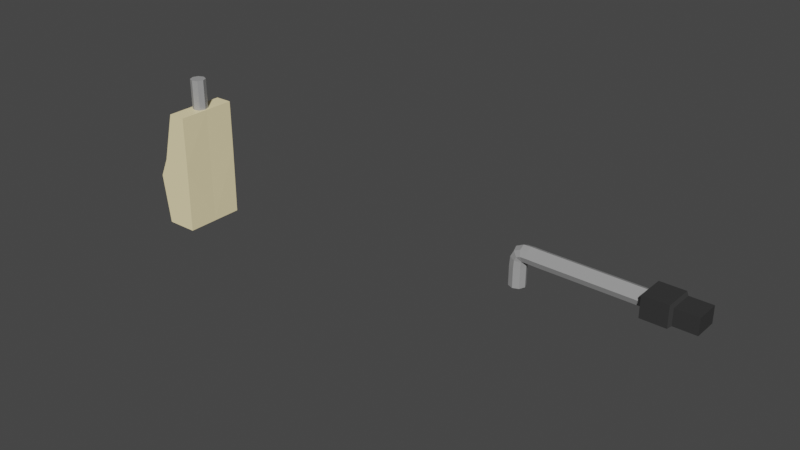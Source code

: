 # Source: computerMouse.blend  (saved by Blender 2.93.21; exported with 4.5.12 LTS)
import bpy
from mathutils import Matrix  # noqa: F401  (used for matrix-valued properties, if any)

bpy.ops.wm.read_factory_settings(use_empty=True)
scene = bpy.context.scene
scene.name = 'Scene'

# ---- collections
col_collection = bpy.data.collections.new('Collection'); scene.collection.children.link(col_collection)

# ---- materials (node trees are filled in below, after node groups)
mat_mouse = bpy.data.materials.new('Mouse')
mat_mouse.alpha_threshold = 0.0
mat_mouse.use_transparent_shadow = False
mat_mouse.line_color = (0.0, 0.0, 0.0, 1.0)
mat_mousebutton = bpy.data.materials.new('MouseButton')
mat_mousebutton.use_transparent_shadow = False
mat_cable = bpy.data.materials.new('cable')
mat_cable.use_transparent_shadow = False
mat_usb = bpy.data.materials.new('USB')
mat_usb.use_transparent_shadow = False
mat_cable_003 = bpy.data.materials.new('cable.003')
mat_cable_003.use_transparent_shadow = False
mat_cable_002 = bpy.data.materials.new('cable.002')
mat_cable_002.use_transparent_shadow = False

# ---- material node trees
mat_mouse.use_nodes = True; mat_mouse.node_tree.nodes.clear()
_N = mat_mouse.node_tree.nodes; _L = mat_mouse.node_tree.links
n0 = _N.new('ShaderNodeOutputMaterial'); n0.name = 'Material Output'; n0.location = (300, 300)
n1 = _N.new('ShaderNodeBsdfPrincipled'); n1.name = 'Principled BSDF'; n1.location = (10, 300)
n1.distribution = 'GGX'
n1.subsurface_method = 'BURLEY'
n1.inputs[0].default_value = (1.0, 0.8564, 0.501, 1.0)
n1.inputs[2].default_value = 0.4
n1.inputs[3].default_value = 1.45
n1.inputs[27].default_value = (0.0, 0.0, 0.0, 1.0)
n1.inputs[28].default_value = 1.0
_L.new(n1.outputs[0], n0.inputs[0])
n0.is_active_output = True
mat_mousebutton.use_nodes = True; mat_mousebutton.node_tree.nodes.clear()
_N = mat_mousebutton.node_tree.nodes; _L = mat_mousebutton.node_tree.links
n0 = _N.new('ShaderNodeBsdfPrincipled'); n0.name = 'Principled BSDF'; n0.location = (10, 300)
n0.distribution = 'GGX'
n0.subsurface_method = 'BURLEY'
n0.inputs[0].default_value = (0.8689, 0.6736, 0.3762, 1.0)
n0.inputs[3].default_value = 1.45
n0.inputs[27].default_value = (0.0, 0.0, 0.0, 1.0)
n0.inputs[28].default_value = 1.0
n1 = _N.new('ShaderNodeOutputMaterial'); n1.name = 'Material Output'; n1.location = (300, 300)
_L.new(n0.outputs[0], n1.inputs[0])
n1.is_active_output = True
mat_cable.use_nodes = True; mat_cable.node_tree.nodes.clear()
_N = mat_cable.node_tree.nodes; _L = mat_cable.node_tree.links
n0 = _N.new('ShaderNodeBsdfPrincipled'); n0.name = 'Principled BSDF'; n0.location = (10, 300)
n0.distribution = 'GGX'
n0.subsurface_method = 'BURLEY'
n0.inputs[0].default_value = (0.3424, 0.3424, 0.3424, 1.0)
n0.inputs[3].default_value = 1.45
n0.inputs[27].default_value = (0.0, 0.0, 0.0, 1.0)
n0.inputs[28].default_value = 1.0
n1 = _N.new('ShaderNodeOutputMaterial'); n1.name = 'Material Output'; n1.location = (300, 300)
_L.new(n0.outputs[0], n1.inputs[0])
n1.is_active_output = True
mat_usb.use_nodes = True; mat_usb.node_tree.nodes.clear()
_N = mat_usb.node_tree.nodes; _L = mat_usb.node_tree.links
n0 = _N.new('ShaderNodeBsdfPrincipled'); n0.name = 'Principled BSDF'; n0.location = (10, 300)
n0.distribution = 'GGX'
n0.subsurface_method = 'BURLEY'
n0.inputs[0].default_value = (0.03522, 0.03522, 0.03522, 1.0)
n0.inputs[3].default_value = 1.45
n0.inputs[27].default_value = (0.0, 0.0, 0.0, 1.0)
n0.inputs[28].default_value = 1.0
n1 = _N.new('ShaderNodeOutputMaterial'); n1.name = 'Material Output'; n1.location = (300, 300)
_L.new(n0.outputs[0], n1.inputs[0])
n1.is_active_output = True
mat_cable_003.use_nodes = True; mat_cable_003.node_tree.nodes.clear()
_N = mat_cable_003.node_tree.nodes; _L = mat_cable_003.node_tree.links
n0 = _N.new('ShaderNodeBsdfPrincipled'); n0.name = 'Principled BSDF'; n0.location = (10, 300)
n0.distribution = 'GGX'
n0.subsurface_method = 'BURLEY'
n0.inputs[0].default_value = (0.3424, 0.3424, 0.3424, 1.0)
n0.inputs[3].default_value = 1.45
n0.inputs[27].default_value = (0.0, 0.0, 0.0, 1.0)
n0.inputs[28].default_value = 1.0
n1 = _N.new('ShaderNodeOutputMaterial'); n1.name = 'Material Output'; n1.location = (300, 300)
_L.new(n0.outputs[0], n1.inputs[0])
n1.is_active_output = True
mat_cable_002.use_nodes = True; mat_cable_002.node_tree.nodes.clear()
_N = mat_cable_002.node_tree.nodes; _L = mat_cable_002.node_tree.links
n0 = _N.new('ShaderNodeBsdfPrincipled'); n0.name = 'Principled BSDF'; n0.location = (10, 300)
n0.distribution = 'GGX'
n0.subsurface_method = 'BURLEY'
n0.inputs[0].default_value = (0.3424, 0.3424, 0.3424, 1.0)
n0.inputs[3].default_value = 1.45
n0.inputs[27].default_value = (0.0, 0.0, 0.0, 1.0)
n0.inputs[28].default_value = 1.0
n1 = _N.new('ShaderNodeOutputMaterial'); n1.name = 'Material Output'; n1.location = (300, 300)
_L.new(n0.outputs[0], n1.inputs[0])
n1.is_active_output = True

# ---- world
world_world = bpy.data.worlds.new('World'); scene.world = world_world
world_world.use_nodes = True; world_world.node_tree.nodes.clear()
_N = world_world.node_tree.nodes; _L = world_world.node_tree.links
n0 = _N.new('ShaderNodeOutputWorld'); n0.name = 'World Output'; n0.location = (300, 300)
n1 = _N.new('ShaderNodeBackground'); n1.name = 'Background'; n1.location = (10, 300)
n1.inputs[0].default_value = (0.05088, 0.05088, 0.05088, 1.0)
_L.new(n1.outputs[0], n0.inputs[0])
n0.is_active_output = True
world_world.color = (0.05088, 0.05088, 0.05088)
world_world.use_sun_shadow = False
world_world.sun_shadow_jitter_overblur = 0.0

# ---- meshes
me_cube_003 = bpy.data.meshes.new('Cube.003')
me_cube_003.from_pydata([(-1.0, -1.0, 0.1903), (-1.0, 1.0, 0.1903), (0.6633, -1.0, 0.4212), (0.6633, 1.0, 0.4212), (2.697, 0.6889, -0.1014), (2.697, -0.6889, -0.1014), (1.623, -0.6889, 0.1747), (1.623, 0.6889, 0.1747), (2.998, 1.0, -0.3066), (2.998, -1.0, -0.3066), (1.321, -1.0, 0.1243), (1.321, 1.0, 0.1243), (2.671, 0.6627, -0.1635), (2.671, -0.6627, -0.1635), (1.648, -0.6627, 0.09954), (1.648, 0.6627, 0.09954), (2.697, 0.6889, -0.17), (2.697, -0.6889, -0.17), (1.623, -0.6889, 0.106), (1.623, 0.6889, 0.106), (2.643, 0.6127, -0.04336), (2.643, -0.6127, -0.04336), (1.716, -0.6127, 0.1948), (1.716, 0.6127, 0.1948), (-1.0, 0.0, 0.1903), (0.6633, 0.0, 0.4212), (2.998, 0.0, -0.3066), (1.321, 0.0, 0.2521), (2.697, 0.0, -0.1014), (1.623, 0.0, 0.1747), (2.697, 0.0, -0.17), (1.623, 0.0, 0.106), (2.671, 0.0, -0.1635), (1.648, 0.0, 0.09954), (2.643, -0.05, -0.04336), (1.716, -0.05, 0.1948), (2.643, 0.05, -0.04336), (2.691, -0.6627, -0.08502), (1.668, -0.6627, 0.178), (1.716, 0.05, 0.1948), (2.691, 0.6627, -0.08502), (1.668, 0.6627, 0.178), (1.668, 0.0, 0.178), (2.691, 0.0, -0.08502), (-0.9925, -1.0, -0.8717), (0.6497, 1.0, -0.8913), (-0.9925, 1.0, -0.8717), (3.005, -1.0, -0.8993), (3.005, 1.0, -0.8993), (0.6497, -1.0, -0.8913), (1.313, -1.0, -0.8992), (1.313, 1.0, -0.8992), (3.005, 1.734e-08, -0.8993), (-0.9925, 6.539e-10, -0.8717)], [], [(53, 24, 1, 46), (46, 1, 3, 45), (49, 2, 0, 44), (25, 24, 0, 2), (52, 26, 9, 47), (4, 7, 19, 16), (51, 11, 8, 48), (45, 3, 11, 51), (25, 27, 11, 3), (28, 5, 9, 26), (5, 6, 10, 9), (7, 4, 8, 11), (29, 7, 11, 27), (12, 15, 41, 40), (28, 4, 16, 30), (29, 6, 18, 31), (6, 5, 17, 18), (32, 13, 17, 30), (13, 14, 18, 17), (15, 12, 16, 19), (33, 15, 19, 31), (39, 36, 20, 23), (32, 12, 40, 43), (33, 14, 38, 42), (14, 13, 37, 38), (15, 33, 42, 41), (13, 32, 43, 37), (22, 21, 34, 35), (14, 33, 31, 18), (12, 32, 30, 16), (7, 29, 31, 19), (5, 28, 30, 17), (6, 29, 27, 10), (4, 28, 26, 8), (2, 10, 27, 25), (48, 8, 26, 52), (3, 1, 24, 25), (44, 0, 24, 53), (34, 21, 37, 43), (21, 22, 38, 37), (22, 35, 42, 38), (35, 34, 43, 42), (23, 20, 40, 41), (39, 23, 41, 42), (20, 36, 43, 40), (36, 39, 42, 43), (2, 49, 50, 10), (10, 50, 47, 9), (44, 53, 46, 45, 51, 48, 52, 47, 50, 49)])
me_cube_003.polygons.foreach_set('material_index', [0, 0, 0, 0, 0, 0, 0, 0, 0, 0, 0, 0, 0, 1, 0, 0, 0, 0, 0, 0, 0, 1, 1, 1, 1, 1, 1, 1, 0, 0, 0, 0, 0, 0, 0, 0, 0, 0, 1, 1, 1, 1, 1, 1, 1, 1, 0, 0, 0])
_uv = me_cube_003.uv_layers.new(name='UVMap')
_uv.uv.foreach_set('vector', [0.5636, 0.125, 0.625, 0.125, 0.625, 0.25, 0.5636, 0.25, 0.5636, 0.25, 0.625, 0.25, 0.625, 0.5, 0.5636, 0.5, 0.5636, 0.75, 0.625, 0.75, 0.625, 1.0, 0.5636, 1.0, 0.625, 0.625, 0.875, 0.625, 0.875, 0.75, 0.625, 0.75, 0.5636, 0.625, 0.625, 0.625, 0.625, 0.75, 0.5636, 0.75, 0.625, 0.5389, 0.625, 0.5389, 0.625, 0.5389, 0.625, 0.5389, 0.5636, 0.5, 0.625, 0.5, 0.625, 0.5, 0.5636, 0.5, 0.5636, 0.5, 0.625, 0.5, 0.625, 0.5, 0.5636, 0.5, 0.625, 0.625, 0.625, 0.625, 0.625, 0.5, 0.625, 0.5, 0.625, 0.625, 0.625, 0.7111, 0.625, 0.75, 0.625, 0.625, 0.625, 0.7111, 0.625, 0.7111, 0.625, 0.75, 0.625, 0.75, 0.625, 0.5389, 0.625, 0.5389, 0.625, 0.5, 0.625, 0.5, 0.625, 0.625, 0.625, 0.5389, 0.625, 0.5, 0.625, 0.625, 0.625, 0.5422, 0.625, 0.5422, 0.625, 0.5422, 0.625, 0.5422, 0.625, 0.625, 0.625, 0.5389, 0.625, 0.5389, 0.625, 0.625, 0.625, 0.625, 0.625, 0.7111, 0.625, 0.7111, 0.625, 0.625, 0.625, 0.7111, 0.625, 0.7111, 0.625, 0.7111, 0.625, 0.7111, 0.625, 0.625, 0.625, 0.7078, 0.625, 0.7111, 0.625, 0.625, 0.625, 0.7078, 0.625, 0.7078, 0.625, 0.7111, 0.625, 0.7111, 0.625, 0.5422, 0.625, 0.5422, 0.625, 0.5389, 0.625, 0.5389, 0.625, 0.625, 0.625, 0.5422, 0.625, 0.5389, 0.625, 0.625, 0.625, 0.6187, 0.625, 0.6187, 0.625, 0.5484, 0.625, 0.5484, 0.625, 0.625, 0.625, 0.5422, 0.625, 0.5422, 0.625, 0.625, 0.625, 0.625, 0.625, 0.7078, 0.625, 0.7078, 0.625, 0.625, 0.625, 0.7078, 0.625, 0.7078, 0.625, 0.7078, 0.625, 0.7078, 0.625, 0.5422, 0.625, 0.625, 0.625, 0.625, 0.625, 0.5422, 0.625, 0.7078, 0.625, 0.625, 0.625, 0.625, 0.625, 0.7078, 0.625, 0.7016, 0.625, 0.7016, 0.625, 0.6312, 0.625, 0.6312, 0.625, 0.7078, 0.625, 0.625, 0.625, 0.625, 0.625, 0.7111, 0.625, 0.5422, 0.625, 0.625, 0.625, 0.625, 0.625, 0.5389, 0.625, 0.5389, 0.625, 0.625, 0.625, 0.625, 0.625, 0.5389, 0.625, 0.7111, 0.625, 0.625, 0.625, 0.625, 0.625, 0.7111, 0.625, 0.7111, 0.625, 0.625, 0.625, 0.625, 0.625, 0.75, 0.625, 0.5389, 0.625, 0.625, 0.625, 0.625, 0.625, 0.5, 0.625, 0.75, 0.625, 0.75, 0.625, 0.625, 0.625, 0.625, 0.5636, 0.5, 0.625, 0.5, 0.625, 0.625, 0.5636, 0.625, 0.625, 0.5, 0.875, 0.5, 0.875, 0.625, 0.625, 0.625, 0.5636, 0.0, 0.625, 0.0, 0.625, 0.125, 0.5636, 0.125, 0.625, 0.6312, 0.625, 0.7016, 0.625, 0.7078, 0.625, 0.625, 0.625, 0.7016, 0.625, 0.7016, 0.625, 0.7078, 0.625, 0.7078, 0.625, 0.7016, 0.625, 0.6312, 0.625, 0.625, 0.625, 0.7078, 0.625, 0.6312, 0.625, 0.6312, 0.625, 0.625, 0.625, 0.625, 0.625, 0.5484, 0.625, 0.5484, 0.625, 0.5422, 0.625, 0.5422, 0.625, 0.6187, 0.625, 0.5484, 0.625, 0.5422, 0.625, 0.625, 0.625, 0.5484, 0.625, 0.6187, 0.625, 0.625, 0.625, 0.5422, 0.625, 0.6187, 0.625, 0.6187, 0.625, 0.625, 0.625, 0.625, 0.625, 0.75, 0.5636, 0.75, 0.5636, 0.75, 0.625, 0.75, 0.625, 0.75, 0.5636, 0.75, 0.5636, 0.75, 0.625, 0.75, 0.5636, 1.0, 0.5636, 0.125, 0.5636, 0.25, 0.5636, 0.5, 0.5636, 0.5, 0.5636, 0.5, 0.5636, 0.625, 0.5636, 0.75, 0.5636, 0.75, 0.5636, 0.75])
me_cube_003.materials.append(mat_mouse)
me_cube_003.materials.append(mat_mousebutton)
me_cube_003.use_remesh_fix_poles = True
me_cube_003.use_remesh_preserve_attributes = False
me_cube_003.update()
me_cylinder = bpy.data.meshes.new('Cylinder')
me_cylinder.from_pydata([(0.0, 0.25, -0.3), (0.0, 0.25, 0.3), (0.1768, 0.1768, -0.3), (0.1768, 0.1768, 0.3), (0.25, -1.093e-08, -0.3), (0.25, -1.093e-08, 0.3), (0.1768, -0.1768, -0.3), (0.1768, -0.1768, 0.3), (-2.186e-08, -0.25, -0.3), (-2.186e-08, -0.25, 0.3), (-0.1768, -0.1768, -0.3), (-0.1768, -0.1768, 0.3), (-0.25, 2.981e-09, -0.3), (-0.25, 2.981e-09, 0.3), (-0.1768, 0.1768, -0.3), (-0.1768, 0.1768, 0.3)], [], [(0, 1, 3, 2), (2, 3, 5, 4), (4, 5, 7, 6), (6, 7, 9, 8), (8, 9, 11, 10), (10, 11, 13, 12), (3, 1, 15, 13, 11, 9, 7, 5), (12, 13, 15, 14), (14, 15, 1, 0), (0, 2, 4, 6, 8, 10, 12, 14)])
_uv = me_cylinder.uv_layers.new(name='UVMap')
_uv.uv.foreach_set('vector', [1.0, 0.5, 1.0, 1.0, 0.875, 1.0, 0.875, 0.5, 0.875, 0.5, 0.875, 1.0, 0.75, 1.0, 0.75, 0.5, 0.75, 0.5, 0.75, 1.0, 0.625, 1.0, 0.625, 0.5, 0.625, 0.5, 0.625, 1.0, 0.5, 1.0, 0.5, 0.5, 0.5, 0.5, 0.5, 1.0, 0.375, 1.0, 0.375, 0.5, 0.375, 0.5, 0.375, 1.0, 0.25, 1.0, 0.25, 0.5, 0.4197, 0.4197, 0.25, 0.49, 0.08029, 0.4197, 0.01, 0.25, 0.08029, 0.08029, 0.25, 0.01, 0.4197, 0.08029, 0.49, 0.25, 0.25, 0.5, 0.25, 1.0, 0.125, 1.0, 0.125, 0.5, 0.125, 0.5, 0.125, 1.0, 0.0, 1.0, 0.0, 0.5, 0.75, 0.49, 0.9197, 0.4197, 0.99, 0.25, 0.9197, 0.08029, 0.75, 0.01, 0.5803, 0.08029, 0.51, 0.25, 0.5803, 0.4197])
me_cylinder.materials.append(mat_cable)
me_cylinder.use_remesh_fix_poles = True
me_cylinder.use_remesh_preserve_attributes = False
me_cylinder.update()
me_cube_004 = bpy.data.meshes.new('Cube.004')
me_cube_004.from_pydata([(-0.2583, -0.2977, -0.2194), (-0.2583, -0.2977, 0.2194), (-0.2583, 0.2977, -0.2194), (-0.2583, 0.2977, 0.2194), (0.3085, -0.2488, -0.1705), (0.3085, -0.2488, 0.1705), (0.3085, 0.2488, -0.1705), (0.3085, 0.2488, 0.1705), (0.2583, 0.2977, 0.2194), (0.2583, 0.2977, -0.2194), (0.2583, -0.2977, -0.2194), (0.2583, -0.2977, 0.2194), (0.7745, 0.2488, 0.1705), (0.7745, 0.2488, -0.1705), (0.7745, -0.2488, -0.1705), (0.7745, -0.2488, 0.1705)], [], [(0, 1, 3, 2), (2, 3, 8, 9), (7, 5, 15, 12), (10, 11, 1, 0), (2, 9, 10, 0), (8, 3, 1, 11), (7, 6, 9, 8), (6, 4, 10, 9), (5, 7, 8, 11), (4, 5, 11, 10), (13, 12, 15, 14), (6, 7, 12, 13), (5, 4, 14, 15), (4, 6, 13, 14)])
_uv = me_cube_004.uv_layers.new(name='UVMap')
_uv.uv.foreach_set('vector', [0.375, 0.0, 0.625, 0.0, 0.625, 0.25, 0.375, 0.25, 0.375, 0.25, 0.625, 0.25, 0.625, 0.5, 0.375, 0.5, 0.5971, 0.5205, 0.5971, 0.7295, 0.5971, 0.7295, 0.5971, 0.5205, 0.375, 0.75, 0.625, 0.75, 0.625, 1.0, 0.375, 1.0, 0.125, 0.5, 0.375, 0.5, 0.375, 0.75, 0.125, 0.75, 0.625, 0.5, 0.875, 0.5, 0.875, 0.75, 0.625, 0.75, 0.5971, 0.5205, 0.4029, 0.5205, 0.375, 0.5, 0.625, 0.5, 0.4029, 0.5205, 0.4029, 0.7295, 0.375, 0.75, 0.375, 0.5, 0.5971, 0.7295, 0.5971, 0.5205, 0.625, 0.5, 0.625, 0.75, 0.4029, 0.7295, 0.5971, 0.7295, 0.625, 0.75, 0.375, 0.75, 0.4029, 0.5205, 0.5971, 0.5205, 0.5971, 0.7295, 0.4029, 0.7295, 0.4029, 0.5205, 0.5971, 0.5205, 0.5971, 0.5205, 0.4029, 0.5205, 0.5971, 0.7295, 0.4029, 0.7295, 0.4029, 0.7295, 0.5971, 0.7295, 0.4029, 0.7295, 0.4029, 0.5205, 0.4029, 0.5205, 0.4029, 0.7295])
me_cube_004.materials.append(mat_usb)
me_cube_004.use_remesh_fix_poles = True
me_cube_004.use_remesh_preserve_attributes = False
me_cube_004.update()
me_cylinder_004 = bpy.data.meshes.new('Cylinder.004')
me_cylinder_004.from_pydata([(-2.303e-07, 0.25, 0.4066), (-2.303e-07, 0.25, 1.007), (0.1768, 0.1768, 0.4066), (0.1768, 0.1768, 1.007), (0.25, -1.093e-08, 0.4066), (0.25, -1.093e-08, 1.007), (0.1768, -0.1768, 0.4066), (0.1768, -0.1768, 1.007), (-2.521e-07, -0.25, 0.4066), (-2.521e-07, -0.25, 1.007), (-0.1768, -0.1768, 0.4066), (-0.1768, -0.1768, 1.007), (-0.25, 2.981e-09, 0.4066), (-0.25, 2.981e-09, 1.007), (-0.1768, 0.1768, 0.4066), (-0.1768, 0.1768, 1.007), (-0.6203, 0.25, -2.027e-07), (-1.22, 0.25, -3.72e-07), (-0.6203, 0.1768, 0.1768), (-1.22, 0.1768, 0.1768), (-0.6203, -1.093e-08, 0.25), (-1.22, -1.093e-08, 0.25), (-0.6203, -0.1768, 0.1768), (-1.22, -0.1768, 0.1768), (-0.6203, -0.25, -2.245e-07), (-1.22, -0.25, -3.938e-07), (-0.6203, -0.1768, -0.1768), (-1.22, -0.1768, -0.1768), (-0.6203, 2.981e-09, -0.25), (-1.22, 2.981e-09, -0.25), (-0.6203, 0.1768, -0.1768), (-1.22, 0.1768, -0.1768), (0.1539, 0.1768, 0.1295), (0.04723, 0.1768, -0.07691), (-0.1493, 0.1768, -0.1717), (-0.3647, 0.1768, -0.1819), (0.2247, -5.876e-09, 0.1108), (0.09824, 2.206e-09, -0.1294), (-0.1331, 8.132e-09, -0.2431), (-0.3643, 8.424e-09, -0.2552), (0.1539, -0.1768, 0.1295), (0.04723, -0.1768, -0.07691), (-0.1493, -0.1768, -0.1717), (-0.3647, -0.1768, -0.1819), (-0.01704, -0.25, 0.1745), (-0.07593, -0.25, 0.0499), (-0.1883, -0.25, 0.0007353), (-0.3659, -0.25, -0.005177), (-0.188, -0.1768, 0.2195), (-0.1991, -0.1768, 0.1767), (-0.2274, -0.1768, 0.1731), (-0.367, -0.1768, 0.1716), (-0.2588, 2.865e-09, 0.2381), (-0.2501, 2.319e-09, 0.2292), (-0.2436, 1.459e-09, 0.2446), (-0.3675, -1.301e-09, 0.2448), (-0.188, 0.1768, 0.2195), (-0.1991, 0.1768, 0.1767), (-0.2274, 0.1768, 0.1731), (-0.367, 0.1768, 0.1716), (-0.3659, 0.25, -0.005177), (-0.1883, 0.25, 0.0007353), (-0.07593, 0.25, 0.0499), (-0.01704, 0.25, 0.1745), (-3.819, 0.1768, 0.1768), (-3.819, 0.25, -1.12e-06), (-3.819, -4.491e-07, 0.25), (-3.819, -0.1768, 0.1768), (-3.819, -0.25, -1.142e-06), (-3.819, -0.1768, -0.1768), (-3.819, -4.351e-07, -0.25), (-3.819, 0.1768, -0.1768)], [], [(0, 1, 3, 2), (2, 3, 5, 4), (4, 5, 7, 6), (6, 7, 9, 8), (8, 9, 11, 10), (10, 11, 13, 12), (3, 1, 15, 13, 11, 9, 7, 5), (12, 13, 15, 14), (14, 15, 1, 0), (16, 17, 19, 18), (18, 19, 21, 20), (20, 21, 23, 22), (22, 23, 25, 24), (24, 25, 27, 26), (26, 27, 29, 28), (29, 27, 69, 70), (28, 29, 31, 30), (30, 31, 17, 16), (16, 18, 59, 60), (18, 20, 55, 59), (20, 22, 51, 55), (22, 24, 47, 51), (24, 26, 43, 47), (26, 28, 39, 43), (28, 30, 35, 39), (30, 16, 60, 35), (39, 35, 34, 38), (38, 34, 33, 37), (37, 33, 32, 36), (36, 32, 2, 4), (43, 39, 38, 42), (42, 38, 37, 41), (41, 37, 36, 40), (40, 36, 4, 6), (47, 43, 42, 46), (46, 42, 41, 45), (45, 41, 40, 44), (44, 40, 6, 8), (51, 47, 46, 50), (50, 46, 45, 49), (49, 45, 44, 48), (48, 44, 8, 10), (55, 51, 50, 54), (54, 50, 49, 53), (53, 49, 48, 52), (52, 48, 10, 12), (59, 55, 54, 58), (58, 54, 53, 57), (57, 53, 52, 56), (56, 52, 12, 14), (60, 59, 58, 61), (61, 58, 57, 62), (62, 57, 56, 63), (63, 56, 14, 0), (35, 60, 61, 34), (34, 61, 62, 33), (33, 62, 63, 32), (32, 63, 0, 2), (64, 65, 71, 70, 69, 68, 67, 66), (25, 23, 67, 68), (31, 29, 70, 71), (21, 19, 64, 66), (27, 25, 68, 69), (17, 31, 71, 65), (19, 17, 65, 64), (23, 21, 66, 67)])
me_cylinder_004.polygons.foreach_set('material_index', [0, 0, 0, 0, 0, 0, 0, 0, 0, 1, 1, 1, 1, 1, 1, 1, 1, 1, 0, 0, 0, 0, 0, 0, 0, 0, 0, 0, 0, 0, 0, 0, 0, 0, 0, 0, 0, 0, 0, 0, 0, 0, 0, 0, 0, 0, 0, 0, 0, 0, 0, 0, 0, 0, 0, 0, 0, 0, 1, 1, 1, 1, 1, 1, 1, 1])
_uv = me_cylinder_004.uv_layers.new(name='UVMap')
_uv.uv.foreach_set('vector', [1.0, 0.5, 1.0, 1.0, 0.875, 1.0, 0.875, 0.5, 0.875, 0.5, 0.875, 1.0, 0.75, 1.0, 0.75, 0.5, 0.75, 0.5, 0.75, 1.0, 0.625, 1.0, 0.625, 0.5, 0.625, 0.5, 0.625, 1.0, 0.5, 1.0, 0.5, 0.5, 0.5, 0.5, 0.5, 1.0, 0.375, 1.0, 0.375, 0.5, 0.375, 0.5, 0.375, 1.0, 0.25, 1.0, 0.25, 0.5, 0.4197, 0.4197, 0.25, 0.49, 0.08029, 0.4197, 0.01, 0.25, 0.08029, 0.08029, 0.25, 0.01, 0.4197, 0.08029, 0.49, 0.25, 0.25, 0.5, 0.25, 1.0, 0.125, 1.0, 0.125, 0.5, 0.125, 0.5, 0.125, 1.0, 0.0, 1.0, 0.0, 0.5, 1.0, 0.5, 1.0, 1.0, 0.875, 1.0, 0.875, 0.5, 0.875, 0.5, 0.875, 1.0, 0.75, 1.0, 0.75, 0.5, 0.75, 0.5, 0.75, 1.0, 0.625, 1.0, 0.625, 0.5, 0.625, 0.5, 0.625, 1.0, 0.5, 1.0, 0.5, 0.5, 0.5, 0.5, 0.5, 1.0, 0.375, 1.0, 0.375, 0.5, 0.375, 0.5, 0.375, 1.0, 0.25, 1.0, 0.25, 0.5, 0.25, 1.0, 0.375, 1.0, 0.375, 1.0, 0.25, 1.0, 0.25, 0.5, 0.25, 1.0, 0.125, 1.0, 0.125, 0.5, 0.125, 0.5, 0.125, 1.0, 0.0, 1.0, 0.0, 0.5, 1.0, 0.5, 0.875, 0.5, 0.725, 0.5, 0.8, 0.5, 0.875, 0.5, 0.75, 0.5, 0.65, 0.5, 0.725, 0.5, 0.75, 0.5, 0.625, 0.5, 0.575, 0.5, 0.65, 0.5, 0.625, 0.5, 0.5, 0.5, 0.5, 0.5, 0.575, 0.5, 0.5, 0.5, 0.375, 0.5, 0.425, 0.5, 0.5, 0.5, 0.375, 0.5, 0.25, 0.5, 0.35, 0.5, 0.425, 0.5, 0.25, 0.5, 0.125, 0.5, 0.275, 0.5, 0.35, 0.5, 0.125, 0.5, 0.0, 0.5, 0.2, 0.5, 0.275, 0.5, 0.35, 0.5, 0.275, 0.5, 0.425, 0.5, 0.45, 0.5, 0.45, 0.5, 0.425, 0.5, 0.575, 0.5, 0.55, 0.5, 0.55, 0.5, 0.575, 0.5, 0.725, 0.5, 0.65, 0.5, 0.65, 0.5, 0.725, 0.5, 0.875, 0.5, 0.75, 0.5, 0.425, 0.5, 0.35, 0.5, 0.45, 0.5, 0.475, 0.5, 0.475, 0.5, 0.45, 0.5, 0.55, 0.5, 0.525, 0.5, 0.525, 0.5, 0.55, 0.5, 0.65, 0.5, 0.575, 0.5, 0.575, 0.5, 0.65, 0.5, 0.75, 0.5, 0.625, 0.5, 0.5, 0.5, 0.425, 0.5, 0.475, 0.5, 0.5, 0.5, 0.5, 0.5, 0.475, 0.5, 0.525, 0.5, 0.5, 0.5, 0.5, 0.5, 0.525, 0.5, 0.575, 0.5, 0.5, 0.5, 0.5, 0.5, 0.575, 0.5, 0.625, 0.5, 0.5, 0.5, 0.575, 0.5, 0.5, 0.5, 0.5, 0.5, 0.525, 0.5, 0.525, 0.5, 0.5, 0.5, 0.5, 0.5, 0.475, 0.5, 0.475, 0.5, 0.5, 0.5, 0.5, 0.5, 0.425, 0.5, 0.425, 0.5, 0.5, 0.5, 0.5, 0.5, 0.375, 0.5, 0.65, 0.5, 0.575, 0.5, 0.525, 0.5, 0.55, 0.5, 0.55, 0.5, 0.525, 0.5, 0.475, 0.5, 0.45, 0.5, 0.45, 0.5, 0.475, 0.5, 0.425, 0.5, 0.35, 0.5, 0.35, 0.5, 0.425, 0.5, 0.375, 0.5, 0.25, 0.5, 0.725, 0.5, 0.65, 0.5, 0.55, 0.5, 0.575, 0.5, 0.575, 0.5, 0.55, 0.5, 0.45, 0.5, 0.425, 0.5, 0.425, 0.5, 0.45, 0.5, 0.35, 0.5, 0.275, 0.5, 0.275, 0.5, 0.35, 0.5, 0.25, 0.5, 0.125, 0.5, 0.8, 0.5, 0.725, 0.5, 0.575, 0.5, 0.6, 0.5, 0.6, 0.5, 0.575, 0.5, 0.425, 0.5, 0.4, 0.5, 0.4, 0.5, 0.425, 0.5, 0.275, 0.5, 0.2, 0.5, 0.2, 0.5, 0.275, 0.5, 0.125, 0.5, 0.0, 0.5, 0.275, 0.5, 0.2, 0.5, 0.4, 0.5, 0.425, 0.5, 0.425, 0.5, 0.4, 0.5, 0.6, 0.5, 0.575, 0.5, 0.575, 0.5, 0.6, 0.5, 0.8, 0.5, 0.725, 0.5, 0.725, 0.5, 0.8, 0.5, 1.0, 0.5, 0.875, 0.5, 0.4197, 0.4197, 0.25, 0.49, 0.08029, 0.4197, 0.01, 0.25, 0.08029, 0.08029, 0.25, 0.01, 0.4197, 0.08029, 0.49, 0.25, 0.5, 1.0, 0.625, 1.0, 0.625, 1.0, 0.5, 1.0, 0.125, 1.0, 0.25, 1.0, 0.25, 1.0, 0.125, 1.0, 0.75, 1.0, 0.875, 1.0, 0.875, 1.0, 0.75, 1.0, 0.375, 1.0, 0.5, 1.0, 0.5, 1.0, 0.375, 1.0, 0.0, 1.0, 0.125, 1.0, 0.125, 1.0, 0.0, 1.0, 0.875, 1.0, 1.0, 1.0, 1.0, 1.0, 0.875, 1.0, 0.625, 1.0, 0.75, 1.0, 0.75, 1.0, 0.625, 1.0])
me_cylinder_004.materials.append(mat_cable_003)
me_cylinder_004.materials.append(mat_cable_002)
me_cylinder_004.use_remesh_fix_poles = True
me_cylinder_004.use_remesh_preserve_attributes = False
me_cylinder_004.update()
me_cylinder_005 = bpy.data.meshes.new('Cylinder.005')
me_cylinder_005.from_pydata([(0.0, 0.25, -0.3), (0.0, 0.25, 0.3), (0.1768, 0.1768, -0.3), (0.1768, 0.1768, 0.3), (0.25, -1.093e-08, -0.3), (0.25, -1.093e-08, 0.3), (0.1768, -0.1768, -0.3), (0.1768, -0.1768, 0.3), (-2.186e-08, -0.25, -0.3), (-2.186e-08, -0.25, 0.3), (-0.1768, -0.1768, -0.3), (-0.1768, -0.1768, 0.3), (-0.25, 2.981e-09, -0.3), (-0.25, 2.981e-09, 0.3), (-0.1768, 0.1768, -0.3), (-0.1768, 0.1768, 0.3)], [], [(0, 1, 3, 2), (2, 3, 5, 4), (4, 5, 7, 6), (6, 7, 9, 8), (8, 9, 11, 10), (10, 11, 13, 12), (3, 1, 15, 13, 11, 9, 7, 5), (12, 13, 15, 14), (14, 15, 1, 0), (0, 2, 4, 6, 8, 10, 12, 14)])
_uv = me_cylinder_005.uv_layers.new(name='UVMap')
_uv.uv.foreach_set('vector', [1.0, 0.5, 1.0, 1.0, 0.875, 1.0, 0.875, 0.5, 0.875, 0.5, 0.875, 1.0, 0.75, 1.0, 0.75, 0.5, 0.75, 0.5, 0.75, 1.0, 0.625, 1.0, 0.625, 0.5, 0.625, 0.5, 0.625, 1.0, 0.5, 1.0, 0.5, 0.5, 0.5, 0.5, 0.5, 1.0, 0.375, 1.0, 0.375, 0.5, 0.375, 0.5, 0.375, 1.0, 0.25, 1.0, 0.25, 0.5, 0.4197, 0.4197, 0.25, 0.49, 0.08029, 0.4197, 0.01, 0.25, 0.08029, 0.08029, 0.25, 0.01, 0.4197, 0.08029, 0.49, 0.25, 0.25, 0.5, 0.25, 1.0, 0.125, 1.0, 0.125, 0.5, 0.125, 0.5, 0.125, 1.0, 0.0, 1.0, 0.0, 0.5, 0.75, 0.49, 0.9197, 0.4197, 0.99, 0.25, 0.9197, 0.08029, 0.75, 0.01, 0.5803, 0.08029, 0.51, 0.25, 0.5803, 0.4197])
me_cylinder_005.materials.append(mat_cable)
me_cylinder_005.use_remesh_fix_poles = True
me_cylinder_005.use_remesh_preserve_attributes = False
me_cylinder_005.update()

# ---- objects
ob_mouse = bpy.data.objects.new('Mouse', me_cube_003)
ob_cable = bpy.data.objects.new('cable', me_cylinder)
ob_cube = bpy.data.objects.new('Cube', me_cube_004)
ob_cablebent = bpy.data.objects.new('cableBent', me_cylinder_004)
ob_cablestretch = bpy.data.objects.new('cableStretch', me_cylinder_005)

# ---- transforms, parenting, visibility, modifiers, constraints
ob_mouse.location = (-8.387, 0.0, -2.667)
ob_mouse.rotation_euler = (-0.0, -1.571, 0.0)
ob_cable.location = (-7.782, 0.0, 0.4288)
ob_cube.location = (8.916, -0.01799, -0.6061)
ob_cube.scale = (1.483, 1.483, 1.483)
ob_cablebent.location = (4.714, 0.0, -0.6049)
ob_cablebent.rotation_euler = (-0.0, 3.142, 0.0)
ob_cablestretch.location = (-7.782, 0.0, 1.029)

# ---- collection membership
col_collection.objects.link(ob_mouse)
col_collection.objects.link(ob_cable)
col_collection.objects.link(ob_cube)
col_collection.objects.link(ob_cablebent)
col_collection.objects.link(ob_cablestretch)

# ---- scene / render settings (as saved in the file)
scene.frame_start = 1; scene.frame_end = 250; scene.frame_set(1)
scene.render.engine = 'BLENDER_EEVEE_NEXT'
scene.cycles.use_denoising = False
scene.cycles.samples = 128
scene.cycles.sampling_pattern = 'TABULATED_SOBOL'
scene.cycles.use_adaptive_sampling = False
scene.cycles.use_light_tree = False
scene.view_settings.view_transform = 'Filmic'
bpy.context.view_layer.update()

# ---- added for rendering (the .blend has no active camera and no usable light): camera, sun
cam_auto = bpy.data.cameras.new('AutoCamera')
cam_auto.lens = 50.0
cam_auto.sensor_width = 36.0
cam_auto.clip_end = 1000.0
ob_auto_camera = bpy.data.objects.new('AutoCamera', cam_auto)
scene.collection.objects.link(ob_auto_camera)
ob_auto_camera.location = (18.7856, -21.7887, 13.3565)
ob_auto_camera.rotation_euler = (1.09748, -7.21219e-08, 0.694738)
scene.camera = ob_auto_camera
light_auto_sun = bpy.data.lights.new('AutoSun', 'SUN')
light_auto_sun.energy = 3.0
light_auto_sun.angle = 0.0523599
ob_auto_sun = bpy.data.objects.new('AutoSun', light_auto_sun)
scene.collection.objects.link(ob_auto_sun)
ob_auto_sun.rotation_euler = (0.872665, 0.174533, 0.523599)
bpy.context.view_layer.update()
